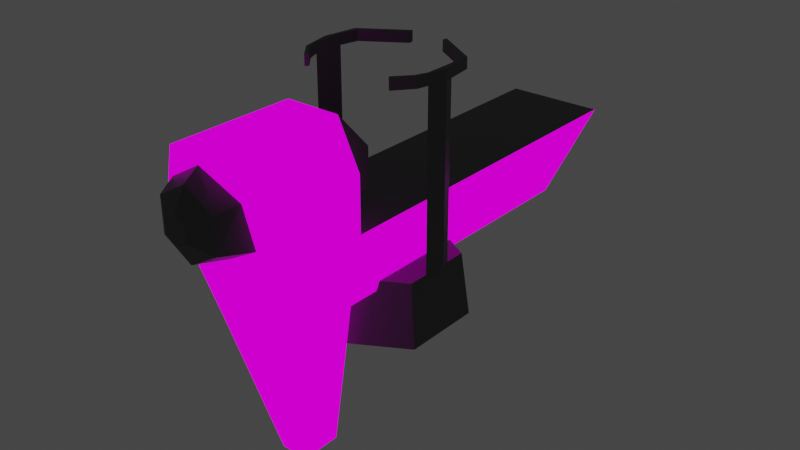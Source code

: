 # Source: light_rail_endcap.blend  (saved by Blender 3.0.42; exported with 4.5.12 LTS)
import bpy
from mathutils import Matrix  # noqa: F401  (used for matrix-valued properties, if any)

bpy.ops.wm.read_factory_settings(use_empty=True)
scene = bpy.context.scene
scene.name = 'Scene'

# ---- collections
col_collection = bpy.data.collections.new('Collection'); scene.collection.children.link(col_collection)

# ---- images (referenced by path relative to the original .blend; pixels are not part of the script)
import os
ASSET_DIR = os.environ.get("B2B_ASSET_DIR", "")  # directory of the original .blend (textures are referenced by path, not embedded)
HERE = os.path.dirname(os.path.abspath(__file__))  # packed textures are extracted next to this script under _unpacked/

def load_image(name, relpath, width, height, colorspace="sRGB"):
    """Load a texture the original file referenced (path relative to the .blend, or extracted next to this script)."""
    p = next((c for c in (os.path.join(HERE, relpath), os.path.join(ASSET_DIR, relpath)) if relpath and os.path.exists(c)), "")
    if p:
        img = bpy.data.images.load(p, check_existing=True)
        img.name = name
    else:  # same state as the original file: an image datablock whose file is absent (Cycles renders it pink)
        img = bpy.data.images.new(name, width, height)
        img.source = "FILE"
        img.filepath = "//" + (relpath or name)
    img.colorspace_settings.name = colorspace
    return img
img_light_rail_endcap_png = load_image('light_rail_endcap.png', 'light_rail_endcap.png', 1024, 1024, 'sRGB')

# ---- materials (node trees are filled in below, after node groups)
mat_light_rail_endcap = bpy.data.materials.new('light_rail_endcap')
mat_light_rail_endcap.use_backface_culling = True
mat_light_rail_endcap.use_transparent_shadow = False
mat_light_rail_endcap.diffuse_color = (0.6939, 0.06301, 0.009134, 1.0)
mat_light_rail_endcap.roughness = 0.0
mat_button_base_black = bpy.data.materials.new('button_base_black')
mat_button_base_black.use_transparent_shadow = False
mat_button_base_black.diffuse_color = (0.07658, 0.07658, 0.07658, 1.0)

# ---- material node trees
mat_light_rail_endcap.use_nodes = True; mat_light_rail_endcap.node_tree.nodes.clear()
_N = mat_light_rail_endcap.node_tree.nodes; _L = mat_light_rail_endcap.node_tree.links
n0 = _N.new('ShaderNodeOutputMaterial'); n0.name = 'Material Output'; n0.location = (604, 277)
n1 = _N.new('ShaderNodeEmission'); n1.name = 'Emission'; n1.location = (409, 265)
n2 = _N.new('ShaderNodeUVMap'); n2.name = 'UV Map'; n2.location = (-747, 359)
n2.uv_map = 'UVMap'
n3 = _N.new('ShaderNodeTexImage'); n3.name = 'Image Texture'; n3.location = (118, 359)
n3.image = img_light_rail_endcap_png
n4 = _N.new('ShaderNodeCombineXYZ'); n4.name = 'Combine XYZ'; n4.location = (-94, 368)
n5 = _N.new('ShaderNodeSeparateXYZ'); n5.name = 'Separate XYZ'; n5.location = (-534, 381)
n6 = _N.new('ShaderNodeClamp'); n6.name = 'Clamp'; n6.location = (-314, 308)
_L.new(n1.outputs[0], n0.inputs[0])
_L.new(n3.outputs[0], n1.inputs[0])
_L.new(n2.outputs[0], n5.inputs[0])
_L.new(n4.outputs[0], n3.inputs[0])
_L.new(n5.outputs[0], n4.inputs[0])
_L.new(n5.outputs[1], n6.inputs[0])
_L.new(n6.outputs[0], n4.inputs[1])
n0.is_active_output = True
mat_button_base_black.use_nodes = True; mat_button_base_black.node_tree.nodes.clear()
_N = mat_button_base_black.node_tree.nodes; _L = mat_button_base_black.node_tree.links
n0 = _N.new('ShaderNodeBsdfPrincipled'); n0.name = 'Principled BSDF'; n0.location = (10, 300)
n0.distribution = 'GGX'
n0.subsurface_method = 'RANDOM_WALK_SKIN'
n0.inputs[0].default_value = (0.08353, 0.08353, 0.08353, 1.0)
n0.inputs[3].default_value = 1.45
n0.inputs[27].default_value = (0.0, 0.0, 0.0, 1.0)
n0.inputs[28].default_value = 1.0
n1 = _N.new('ShaderNodeOutputMaterial'); n1.name = 'Material Output'; n1.location = (300, 300)
_L.new(n0.outputs[0], n1.inputs[0])
n1.is_active_output = True

# ---- world
world_world = bpy.data.worlds.new('World'); scene.world = world_world
world_world.use_nodes = True; world_world.node_tree.nodes.clear()
_N = world_world.node_tree.nodes; _L = world_world.node_tree.links
n0 = _N.new('ShaderNodeOutputWorld'); n0.name = 'World Output'; n0.location = (300, 300)
n1 = _N.new('ShaderNodeBackground'); n1.name = 'Background'; n1.location = (10, 300)
n1.inputs[0].default_value = (0.05088, 0.05088, 0.05088, 1.0)
_L.new(n1.outputs[0], n0.inputs[0])
n0.is_active_output = True
world_world.color = (0.05088, 0.05088, 0.05088)
world_world.use_sun_shadow = False
world_world.sun_shadow_jitter_overblur = 0.0

# ---- meshes
me_light_rail_endcap = bpy.data.meshes.new('light_rail_endcap')
me_light_rail_endcap.from_pydata([(-0.1518, 0.6882, 0.222), (-0.2066, 0.7671, 0.5257), (-0.1518, -0.8976, 0.222), (-0.2066, -1.17, 0.5257), (-0.1518, 0.3569, 0.222), (-0.2066, 0.3577, 0.5257), (0.05838, 0.5226, -0.4052), (-0.05838, 0.5226, -0.4052), (0.05838, 0.3569, -0.4052), (-0.05838, 0.3569, -0.4052), (-0.1142, 0.8718, 0.9406), (-0.1142, 0.3577, 0.9406), (-0.2066, 0.3577, 0.7525), (-0.2066, 0.8243, 0.7525), (0.0, 0.5226, -0.4052), (0.0, 0.3569, -0.4052), (-0.2066, 0.5036, 0.5257), (-0.1655, 0.7079, 0.2978), (-0.2066, 0.637, 0.7525), (-0.1142, 0.6654, 0.9406), (-0.1518, -0.8223, 0.222), (-0.2066, -1.078, 0.5257), (0.1518, 0.6882, 0.222), (0.2066, 0.7671, 0.5257), (0.1518, -0.8976, 0.222), (0.2066, -1.17, 0.5257), (0.1518, 0.3569, 0.222), (0.2066, 0.3577, 0.5257), (-0.05838, 0.5226, -0.4052), (0.05838, 0.5226, -0.4052), (-0.05838, 0.3569, -0.4052), (0.05838, 0.3569, -0.4052), (0.1142, 0.8718, 0.9406), (0.1142, 0.3577, 0.9406), (0.2066, 0.3577, 0.7525), (0.2066, 0.8243, 0.7525), (0.2066, 0.5036, 0.5257), (0.1655, 0.7079, 0.2978), (0.2066, 0.637, 0.7525), (0.1142, 0.6654, 0.9406), (0.1518, -0.8223, 0.222), (0.2066, -1.078, 0.5257), (-1.095e-07, -0.336, 0.0), (-9.813e-08, -0.3012, 0.262), (-0.291, -0.168, 0.0), (-0.2608, -0.1506, 0.262), (-0.291, 0.168, 0.0), (-0.2608, 0.1506, 0.262), (1.388e-07, 0.336, 0.0), (1.245e-07, 0.3012, 0.262), (0.291, 0.168, 0.0), (0.2608, 0.1506, 0.262), (0.291, -0.168, 0.0), (0.2608, -0.1506, 0.262), (-0.2588, -0.0648, 0.2568), (-0.2588, -0.0648, 1.039), (-0.2823, -0.007921, 0.2568), (-0.2823, -0.007921, 1.039), (-0.2588, 0.06435, 0.2568), (-0.2588, 0.06435, 1.039), (-0.2588, -0.0648, 0.9946), (-0.2823, -0.007921, 0.9946), (-0.2588, 0.06435, 0.9946), (-0.2617, -0.1498, 1.039), (-0.2617, -0.1498, 0.9946), (-0.08024, -0.2681, 1.039), (-0.08024, -0.2681, 0.9946), (-0.2428, -0.1407, 1.039), (-0.2428, -0.1407, 0.9946), (-0.07731, -0.2478, 1.039), (-0.07731, -0.2478, 0.9946), (-0.2553, 0.1185, 1.039), (-0.2553, 0.1185, 0.9946), (-0.2397, 0.1137, 1.039), (-0.2397, 0.1137, 0.9946), (-0.1949, 0.192, 1.039), (-0.1949, 0.192, 0.9946), (-0.1829, 0.1801, 1.039), (-0.1829, 0.1801, 0.9946), (0.2588, -0.0648, 0.2568), (0.2588, -0.0648, 1.039), (0.2823, -0.007921, 0.2568), (0.2823, -0.007921, 1.039), (0.2588, 0.06435, 0.2568), (0.2588, 0.06435, 1.039), (0.2588, -0.0648, 0.9946), (0.2823, -0.007921, 0.9946), (0.2588, 0.06435, 0.9946), (0.2617, -0.1498, 1.039), (0.2617, -0.1498, 0.9946), (0.08024, -0.2681, 1.039), (0.08024, -0.2681, 0.9946), (0.2428, -0.1407, 1.039), (0.2428, -0.1407, 0.9946), (0.07731, -0.2478, 1.039), (0.07731, -0.2478, 0.9946), (0.2553, 0.1185, 1.039), (0.2553, 0.1185, 0.9946), (0.2397, 0.1137, 1.039), (0.2397, 0.1137, 0.9946), (0.1949, 0.192, 1.039), (0.1949, 0.192, 0.9946), (0.1829, 0.1801, 1.039), (0.1829, 0.1801, 0.9946), (7.574e-08, 0.2324, 0.8718), (1.176e-07, 0.361, 0.8718), (-0.1347, 0.2324, 0.7941), (-0.1347, 0.361, 0.7941), (-0.1347, 0.2324, 0.6386), (-0.1347, 0.361, 0.6386), (8.933e-08, 0.2324, 0.5609), (1.312e-07, 0.361, 0.5609), (0.1347, 0.2324, 0.6386), (0.1347, 0.361, 0.6386), (0.1347, 0.2324, 0.7941), (0.1347, 0.361, 0.7941), (3.022e-07, 0.9237, 0.5766), (2.502e-07, 0.7664, 0.5314), (-0.121, 0.9237, 0.6465), (-0.1601, 0.7898, 0.6239), (-0.121, 0.9237, 0.7862), (-0.1601, 0.8368, 0.8088), (3.144e-07, 0.9237, 0.8561), (2.969e-07, 0.8603, 0.9012), (0.121, 0.9237, 0.7862), (0.1601, 0.8368, 0.8088), (0.121, 0.9237, 0.6465), (0.1601, 0.7898, 0.6239), (3.191e-07, 0.9733, 0.6598), (-0.04895, 0.9733, 0.6881), (-0.04895, 0.9733, 0.7446), (3.241e-07, 0.9733, 0.7729), (0.04895, 0.9733, 0.7446), (0.04895, 0.9733, 0.6881)], [], [(22, 0, 17, 1, 23, 37), (5, 0, 4), (4, 0, 7, 9), (27, 34, 12, 5), (15, 9, 7, 14), (4, 26, 40, 24, 2, 20), (13, 35, 23, 1), (22, 29, 14, 7, 0), (18, 12, 11, 19), (39, 32, 10, 19), (25, 41, 27, 5, 21, 3), (8, 15, 14, 6), (2, 24, 25, 3), (15, 31, 26, 4, 9), (10, 32, 35, 13), (16, 1, 17), (5, 16, 17, 0), (21, 20, 2, 3), (34, 33, 11, 12), (16, 5, 12, 18), (1, 16, 18, 13), (13, 18, 19, 10), (5, 4, 20, 21), (27, 26, 22), (26, 31, 29, 22), (15, 14, 29, 31), (38, 39, 33, 34), (30, 28, 14, 15), (36, 37, 23), (27, 22, 37, 36), (41, 25, 24, 40), (36, 38, 34, 27), (23, 35, 38, 36), (35, 32, 39, 38), (27, 41, 40, 26), (11, 33, 39, 19), (42, 43, 45, 44), (44, 45, 47, 46), (46, 47, 49, 48), (48, 49, 51, 50), (45, 43, 53, 51, 49, 47), (50, 51, 53, 52), (52, 53, 43, 42), (42, 44, 46, 48, 50, 52), (57, 59, 71), (57, 55, 59), (62, 59, 55, 60), (54, 56, 58), (58, 62, 60, 54), (56, 61, 62, 58), (54, 60, 61, 56), (57, 61, 64, 63), (63, 64, 66, 65), (60, 55, 67, 68), (65, 66, 70, 69), (68, 67, 69, 70), (65, 69, 67, 63), (67, 55, 63), (57, 63, 55), (61, 60, 64), (64, 60, 68), (64, 68, 70, 66), (61, 57, 71, 72), (59, 62, 74, 73), (73, 74, 78, 77), (72, 71, 75, 76), (76, 75, 77, 78), (59, 73, 71), (77, 75, 71, 73), (74, 72, 76, 78), (74, 62, 72), (61, 72, 62), (82, 96, 84), (82, 84, 80), (87, 85, 80, 84), (79, 83, 81), (83, 79, 85, 87), (81, 83, 87, 86), (79, 81, 86, 85), (82, 88, 89, 86), (88, 90, 91, 89), (85, 93, 92, 80), (90, 94, 95, 91), (93, 95, 94, 92), (90, 88, 92, 94), (92, 88, 80), (82, 80, 88), (86, 89, 85), (89, 93, 85), (89, 91, 95, 93), (86, 97, 96, 82), (84, 98, 99, 87), (98, 102, 103, 99), (97, 101, 100, 96), (101, 103, 102, 100), (84, 96, 98), (102, 98, 96, 100), (99, 103, 101, 97), (99, 97, 87), (86, 87, 97), (104, 105, 107, 106), (106, 107, 109, 108), (108, 109, 111, 110), (110, 111, 113, 112), (112, 113, 115, 114), (114, 115, 105, 104), (104, 106, 108, 110, 112, 114), (116, 117, 119, 118), (118, 119, 121, 120), (120, 121, 123, 122), (122, 123, 125, 124), (124, 125, 127, 126), (126, 127, 117, 116), (120, 122, 131, 130), (128, 129, 130, 131, 132, 133), (126, 116, 128, 133), (122, 124, 132, 131), (118, 120, 130, 129), (124, 126, 133, 132), (116, 118, 129, 128)])
me_light_rail_endcap.polygons.foreach_set('material_index', [0, 0, 0, 0, 0, 0, 0, 0, 0, 0, 1, 0, 0, 0, 0, 0, 0, 0, 0, 0, 0, 0, 0, 0, 0, 0, 0, 0, 0, 0, 0, 0, 0, 0, 0, 0, 1, 1, 1, 1, 1, 1, 1, 1, 1, 1, 1, 1, 1, 1, 1, 1, 1, 1, 1, 1, 1, 1, 1, 1, 1, 1, 1, 1, 1, 1, 1, 1, 1, 1, 1, 1, 1, 1, 1, 1, 1, 1, 1, 1, 1, 1, 1, 1, 1, 1, 1, 1, 1, 1, 1, 1, 1, 1, 1, 1, 1, 1, 1, 1, 1, 1, 1, 1, 1, 1, 1, 1, 1, 1, 1, 1, 1, 1, 1, 1, 1, 1, 1, 1])
_uv = me_light_rail_endcap.uv_layers.new(name='UVMap')
_uv.uv.foreach_set('vector', [0.375, 0.75, 0.375, 0.75, 0.4374, 0.75, 0.625, 0.75, 0.625, 0.75, 0.4374, 0.75, -1.673, 1.073, -2.786, 0.05088, -1.67, 0.05088, 0.6254, 0.3037, 0.4209, 0.3188, 0.5165, 0.02984, 0.5777, 0.02377, 0.625, 0.6972, 0.625, 0.6972, 0.625, 0.6972, 0.625, 0.6972, 0.5935, -0.001709, 0.5777, 0.02377, 0.5165, 0.02984, 0.5019, -0.001725, 0.687, 0.8317, 0.687, 0.8317, 0.5011, 0.8317, 0.4892, 0.8317, 0.4892, 0.8317, 0.5011, 0.8317, 0.625, 0.75, 0.625, 0.75, 0.625, 0.75, 0.625, 0.75, 0.4209, 0.3188, 0.5165, 0.02984, 0.5019, -0.001725, 0.5165, 0.02984, 0.4209, 0.3188, -1.47, 0.6615, 2.291, 0.6615, 2.291, 2.231, -1.852, 2.231, 1.464, 0.07665, 1.464, 0.7547, 1.464, 0.7547, 1.464, 0.07665, 0.438, 0.03245, 0.438, 0.04428, 0.438, 0.2296, 0.438, 0.2296, 0.438, 0.04428, 0.438, 0.03245, 0.125, 0.6978, 0.25, 0.6978, 0.25, 0.75, 0.125, 0.75, 0.3455, 0.2736, 0.3455, 0.2736, 0.5955, 0.2736, 0.5955, 0.2736, 0.5935, -0.001709, 0.5777, 0.02377, 0.6254, 0.3037, 0.6254, 0.3037, 0.5777, 0.02377, 0.625, 0.75, 0.625, 0.75, 0.625, 0.75, 0.625, 0.75, 0.03009, -0.08565, 0.03009, 0.7802, -0.7309, 0.7405, -1.673, 1.073, -2.164, 1.073, -2.852, 0.306, -2.786, 0.05088, 0.7569, 0.2127, 0.272, 0.2123, 0.272, 0.09217, 0.7569, 0.06642, 0.625, 0.6972, 0.625, 0.6972, 0.625, 0.6972, 0.625, 0.6972, 0.3266, -1.231, 2.291, -1.231, 2.291, 0.6615, -1.47, 0.6615, 0.03009, 0.7804, 0.03009, -0.08544, 0.7753, 0.1602, 0.7753, 0.7757, 0.7753, 0.7757, 0.7753, 0.1602, 1.464, 0.07553, 1.464, 0.7536, -1.673, 1.073, -1.67, 0.05088, 2.299, 0.05088, 3.16, 1.073, -1.673, 1.073, -1.67, 0.05088, -2.786, 0.05088, 0.6254, 0.3037, 0.5777, 0.02377, 0.5165, 0.02984, 0.4209, 0.3188, 0.5935, -0.001709, 0.5019, -0.001725, 0.5165, 0.02984, 0.5777, 0.02377, -1.47, 0.6615, -1.852, 2.231, 2.291, 2.231, 2.291, 0.6615, 0.125, 0.6978, 0.125, 0.75, 0.25, 0.75, 0.25, 0.6978, 0.03009, -0.08565, -0.7309, 0.7405, 0.03009, 0.7802, -1.673, 1.073, -2.786, 0.05088, -2.852, 0.306, -2.164, 1.073, 0.7569, 0.2127, 0.7569, 0.06642, 0.272, 0.09217, 0.272, 0.2123, 0.3266, -1.231, -1.47, 0.6615, 2.291, 0.6615, 2.291, -1.231, 0.03009, 0.7804, 0.7753, 0.7757, 0.7753, 0.1602, 0.03009, -0.08544, 0.7753, 0.7757, 1.464, 0.7536, 1.464, 0.07553, 0.7753, 0.1602, -1.673, 1.073, 3.16, 1.073, 2.299, 0.05088, -1.67, 0.05088, 0.1721, 0.9717, 0.1721, 0.9717, 0.7956, 0.9717, 0.7956, 0.9717, 1.0, 0.5, 1.0, 1.0, 0.8333, 1.0, 0.8333, 0.5, 0.8333, 0.5, 0.8333, 1.0, 0.6667, 1.0, 0.6667, 0.5, 0.6667, 0.5, 0.6667, 1.0, 0.5, 1.0, 0.5, 0.5, 0.5, 0.5, 0.5, 1.0, 0.3333, 1.0, 0.3333, 0.5, 0.4578, 0.37, 0.25, 0.49, 0.04215, 0.37, 0.04215, 0.13, 0.25, 0.01, 0.4578, 0.13, 0.3333, 0.5, 0.3333, 1.0, 0.1667, 1.0, 0.1667, 0.5, 0.1667, 0.5, 0.1667, 1.0, -8.941e-08, 1.0, -8.941e-08, 0.5, 0.75, 0.49, 0.9578, 0.37, 0.9578, 0.13, 0.75, 0.01, 0.5422, 0.13, 0.5422, 0.37, 0.6667, 1.0, 0.04215, 0.13, 0.6667, 1.0, 0.4578, 0.13, 0.25, 0.49, 0.04215, 0.13, 0.3333, 0.75, 0.3333, 1.0, -5.96e-08, 1.0, -5.96e-08, 0.75, 0.75, 0.49, 0.9578, 0.13, 0.5422, 0.13, 0.3333, 0.5, 0.3333, 0.75, -5.96e-08, 0.75, -5.96e-08, 0.5, 0.6667, 0.5, 0.6667, 0.75, 0.3333, 0.75, 0.3333, 0.5, 1.0, 0.5, 1.0, 0.75, 0.6667, 0.75, 0.6667, 0.5, 0.6667, 1.0, 0.6667, 0.75, 0.6667, 0.75, 0.6667, 1.0, 0.6667, 1.0, 0.6667, 0.75, 0.6667, 0.75, 0.6667, 1.0, 1.0, 0.75, 1.0, 1.0, 1.0, 1.0, 1.0, 0.75, 0.6667, 1.0, 0.6667, 0.75, 1.0, 0.75, 1.0, 1.0, 1.0, 0.75, 1.0, 1.0, 1.0, 1.0, 1.0, 0.75, 0.6667, 1.0, 1.0, 1.0, 1.0, 1.0, 0.6667, 1.0, 1.0, 1.0, 1.0, 1.0, 0.6667, 1.0, 0.0, 0.0, 0.0, 0.0, 0.0, 0.0, 0.6667, 0.75, 1.0, 0.75, 0.6667, 0.75, 0.6667, 0.75, 1.0, 0.75, -5.96e-08, 0.75, 0.6667, 0.75, -5.96e-08, 0.75, 1.0, 0.75, 0.6667, 0.75, 0.6667, 0.75, 0.6667, 1.0, 0.6667, 1.0, 0.6667, 0.75, 0.3333, 1.0, 0.3333, 0.75, 0.3333, 0.75, 0.3333, 1.0, 0.3333, 1.0, 0.3333, 0.75, 0.3333, 0.75, 0.3333, 1.0, 0.6667, 0.75, 0.6667, 1.0, 0.6667, 1.0, 0.6667, 0.75, 0.6667, 0.75, 0.6667, 1.0, 0.3333, 1.0, 0.3333, 0.75, 0.04215, 0.13, 0.3333, 1.0, 0.6667, 1.0, 0.3333, 1.0, 0.6667, 1.0, 0.6667, 1.0, 0.3333, 1.0, 0.3333, 0.75, 0.6667, 0.75, 0.6667, 0.75, 0.3333, 0.75, 0.3333, 0.75, 0.3333, 0.75, 0.6667, 0.75, 0.6667, 0.75, 0.6667, 0.75, 0.3333, 0.75, 0.6667, 1.0, 0.6667, 1.0, 0.04215, 0.13, 0.4578, 0.13, 0.04215, 0.13, 0.25, 0.49, 0.3333, 0.75, -5.96e-08, 0.75, -5.96e-08, 1.0, 0.3333, 1.0, 0.75, 0.49, 0.5422, 0.13, 0.9578, 0.13, 0.3333, 0.5, -5.96e-08, 0.5, -5.96e-08, 0.75, 0.3333, 0.75, 0.6667, 0.5, 0.3333, 0.5, 0.3333, 0.75, 0.6667, 0.75, 1.0, 0.5, 0.6667, 0.5, 0.6667, 0.75, 1.0, 0.75, 0.6667, 1.0, 0.6667, 1.0, 0.6667, 0.75, 0.6667, 0.75, 0.6667, 1.0, 0.6667, 1.0, 0.6667, 0.75, 0.6667, 0.75, 1.0, 0.75, 1.0, 0.75, 1.0, 1.0, 1.0, 1.0, 0.6667, 1.0, 1.0, 1.0, 1.0, 0.75, 0.6667, 0.75, 1.0, 0.75, 1.0, 0.75, 1.0, 1.0, 1.0, 1.0, 0.6667, 1.0, 0.6667, 1.0, 1.0, 1.0, 1.0, 1.0, 1.0, 1.0, 0.6667, 1.0, 1.0, 1.0, 0.0, 0.0, 0.0, 0.0, 0.0, 0.0, 0.6667, 0.75, 0.6667, 0.75, 1.0, 0.75, 0.6667, 0.75, -5.96e-08, 0.75, 1.0, 0.75, 0.6667, 0.75, 0.6667, 0.75, 1.0, 0.75, -5.96e-08, 0.75, 0.6667, 0.75, 0.6667, 0.75, 0.6667, 1.0, 0.6667, 1.0, 0.3333, 1.0, 0.3333, 1.0, 0.3333, 0.75, 0.3333, 0.75, 0.3333, 1.0, 0.3333, 1.0, 0.3333, 0.75, 0.3333, 0.75, 0.6667, 0.75, 0.6667, 0.75, 0.6667, 1.0, 0.6667, 1.0, 0.6667, 0.75, 0.3333, 0.75, 0.3333, 1.0, 0.6667, 1.0, 0.04215, 0.13, 0.6667, 1.0, 0.3333, 1.0, 0.3333, 1.0, 0.3333, 1.0, 0.6667, 1.0, 0.6667, 1.0, 0.3333, 0.75, 0.3333, 0.75, 0.6667, 0.75, 0.6667, 0.75, 0.3333, 0.75, 0.6667, 0.75, 0.3333, 0.75, 0.6667, 0.75, 0.3333, 0.75, 0.6667, 0.75, 1.0, 0.5, 1.0, 1.0, 0.8333, 1.0, 0.8333, 0.5, 0.8333, 0.5, 0.8333, 1.0, 0.6667, 1.0, 0.6667, 0.5, 0.6667, 0.5, 0.6667, 1.0, 0.5, 1.0, 0.5, 0.5, 0.5, 0.5, 0.5, 1.0, 0.3333, 1.0, 0.3333, 0.5, 0.3333, 0.5, 0.3333, 1.0, 0.1667, 1.0, 0.1667, 0.5, 0.1667, 0.5, 0.1667, 1.0, -8.941e-08, 1.0, -8.941e-08, 0.5, 0.75, 0.49, 0.9578, 0.37, 0.9578, 0.13, 0.75, 0.01, 0.5422, 0.13, 0.5422, 0.37, 1.0, 0.5, 1.0, 1.0, 0.8333, 1.0, 0.8333, 0.5, 0.8333, 0.5, 0.8333, 1.0, 0.6667, 1.0, 0.6667, 0.5, 0.6667, 0.5, 0.6667, 1.0, 0.5, 1.0, 0.5, 0.5, 0.5, 0.5, 0.5, 1.0, 0.3333, 1.0, 0.3333, 0.5, 0.3333, 0.5, 0.3333, 1.0, 0.1667, 1.0, 0.1667, 0.5, 0.1667, 0.5, 0.1667, 1.0, -8.941e-08, 1.0, -8.941e-08, 0.5, 0.6667, 0.5, 0.5, 0.5, 0.5, 0.5, 0.6667, 0.5, 1.0, 0.5, 0.8333, 0.5, 0.6667, 0.5, 0.5, 0.5, 0.3333, 0.5, 0.1667, 0.5, 0.1667, 0.5, -8.941e-08, 0.5, -8.941e-08, 0.5, 0.1667, 0.5, 0.5, 0.5, 0.3333, 0.5, 0.3333, 0.5, 0.5, 0.5, 0.8333, 0.5, 0.6667, 0.5, 0.6667, 0.5, 0.8333, 0.5, 0.3333, 0.5, 0.1667, 0.5, 0.1667, 0.5, 0.3333, 0.5, 1.0, 0.5, 0.8333, 0.5, 0.8333, 0.5, 1.0, 0.5])
_ca = me_light_rail_endcap.color_attributes.new('Col', 'BYTE_COLOR', 'CORNER')
_ca.data.foreach_set('color', [0.3325, 0.1384, 0.1329, 1.0, 0.3325, 0.1384, 0.1329, 1.0, 0.3278, 0.1356, 0.1301, 1.0, 0.3231, 0.1329, 0.1274, 1.0, 0.3231, 0.1329, 0.1274, 1.0, 0.3278, 0.1356, 0.1301, 1.0, 0.3231, 0.1329, 0.1274, 1.0, 0.3325, 0.1384, 0.1329, 1.0, 0.3325, 0.1384, 0.1329, 1.0, 0.3325, 0.1384, 0.1329, 1.0, 0.3325, 0.1384, 0.1329, 1.0, 0.3564, 0.147, 0.1413, 1.0, 0.3564, 0.147, 0.1413, 1.0, 0.3231, 0.1329, 0.1274, 1.0, 0.314, 0.1301, 0.1248, 1.0, 0.314, 0.1301, 0.1248, 1.0, 0.3231, 0.1329, 0.1274, 1.0, 0.3564, 0.147, 0.1413, 1.0, 0.3564, 0.147, 0.1413, 1.0, 0.3564, 0.147, 0.1413, 1.0, 0.3564, 0.147, 0.1413, 1.0, 0.3325, 0.1384, 0.1329, 1.0, 0.3325, 0.1384, 0.1329, 1.0, 0.3325, 0.1384, 0.1329, 1.0, 0.3325, 0.1384, 0.1329, 1.0, 0.3325, 0.1384, 0.1329, 1.0, 0.3325, 0.1384, 0.1329, 1.0, 0.314, 0.1301, 0.1248, 1.0, 0.314, 0.1301, 0.1248, 1.0, 0.3231, 0.1329, 0.1274, 1.0, 0.3231, 0.1329, 0.1274, 1.0, 0.3325, 0.1384, 0.1329, 1.0, 0.3564, 0.147, 0.1413, 1.0, 0.3564, 0.147, 0.1413, 1.0, 0.3564, 0.147, 0.1413, 1.0, 0.3325, 0.1384, 0.1329, 1.0, 0.314, 0.1301, 0.1248, 1.0, 0.314, 0.1301, 0.1248, 1.0, 0.305, 0.1274, 0.1221, 1.0, 0.305, 0.1274, 0.1221, 1.0, 0.305, 0.1274, 0.1221, 1.0, 0.305, 0.1274, 0.1221, 1.0, 0.305, 0.1274, 0.1221, 1.0, 0.305, 0.1274, 0.1221, 1.0, 0.3231, 0.1329, 0.1274, 1.0, 0.3231, 0.1329, 0.1274, 1.0, 0.3231, 0.1329, 0.1274, 1.0, 0.3231, 0.1329, 0.1274, 1.0, 0.3231, 0.1329, 0.1274, 1.0, 0.3231, 0.1329, 0.1274, 1.0, 0.3564, 0.147, 0.1413, 1.0, 0.3564, 0.147, 0.1413, 1.0, 0.3564, 0.147, 0.1413, 1.0, 0.3564, 0.147, 0.1413, 1.0, 0.3325, 0.1384, 0.1329, 1.0, 0.3325, 0.1384, 0.1329, 1.0, 0.3231, 0.1329, 0.1274, 1.0, 0.3231, 0.1329, 0.1274, 1.0, 0.3564, 0.147, 0.1413, 1.0, 0.3564, 0.147, 0.1413, 1.0, 0.3325, 0.1384, 0.1329, 1.0, 0.3325, 0.1384, 0.1329, 1.0, 0.3564, 0.147, 0.1413, 1.0, 0.305, 0.1274, 0.1221, 1.0, 0.305, 0.1274, 0.1221, 1.0, 0.314, 0.1301, 0.1248, 1.0, 0.314, 0.1301, 0.1248, 1.0, 0.3231, 0.1329, 0.1274, 1.0, 0.3231, 0.1329, 0.1274, 1.0, 0.3278, 0.1356, 0.1301, 1.0, 0.3231, 0.1329, 0.1274, 1.0, 0.3231, 0.1329, 0.1274, 1.0, 0.3278, 0.1356, 0.1301, 1.0, 0.3325, 0.1384, 0.1329, 1.0, 0.3231, 0.1329, 0.1274, 1.0, 0.3325, 0.1384, 0.1329, 1.0, 0.3325, 0.1384, 0.1329, 1.0, 0.3231, 0.1329, 0.1274, 1.0, 0.314, 0.1301, 0.1248, 1.0, 0.305, 0.1274, 0.1221, 1.0, 0.305, 0.1274, 0.1221, 1.0, 0.314, 0.1301, 0.1248, 1.0, 0.3231, 0.1329, 0.1274, 1.0, 0.3231, 0.1329, 0.1274, 1.0, 0.314, 0.1301, 0.1248, 1.0, 0.314, 0.1301, 0.1248, 1.0, 0.3231, 0.1329, 0.1274, 1.0, 0.3231, 0.1329, 0.1274, 1.0, 0.314, 0.1301, 0.1248, 1.0, 0.314, 0.1301, 0.1248, 1.0, 0.314, 0.1301, 0.1248, 1.0, 0.314, 0.1301, 0.1248, 1.0, 0.305, 0.1274, 0.1221, 1.0, 0.305, 0.1274, 0.1221, 1.0, 0.3231, 0.1329, 0.1274, 1.0, 0.3325, 0.1384, 0.1329, 1.0, 0.3325, 0.1384, 0.1329, 1.0, 0.3231, 0.1329, 0.1274, 1.0, 0.3231, 0.1329, 0.1274, 1.0, 0.3325, 0.1384, 0.1329, 1.0, 0.3325, 0.1384, 0.1329, 1.0, 0.3325, 0.1384, 0.1329, 1.0, 0.3564, 0.147, 0.1413, 1.0, 0.3564, 0.147, 0.1413, 1.0, 0.3325, 0.1384, 0.1329, 1.0, 0.3564, 0.147, 0.1413, 1.0, 0.3564, 0.147, 0.1413, 1.0, 0.3564, 0.147, 0.1413, 1.0, 0.3564, 0.147, 0.1413, 1.0, 0.314, 0.1301, 0.1248, 1.0, 0.305, 0.1274, 0.1221, 1.0, 0.305, 0.1274, 0.1221, 1.0, 0.314, 0.1301, 0.1248, 1.0, 0.3564, 0.147, 0.1413, 1.0, 0.3564, 0.147, 0.1413, 1.0, 0.3564, 0.147, 0.1413, 1.0, 0.3564, 0.147, 0.1413, 1.0, 0.3231, 0.1329, 0.1274, 1.0, 0.3278, 0.1356, 0.1301, 1.0, 0.3231, 0.1329, 0.1274, 1.0, 0.3231, 0.1329, 0.1274, 1.0, 0.3325, 0.1384, 0.1329, 1.0, 0.3278, 0.1356, 0.1301, 1.0, 0.3231, 0.1329, 0.1274, 1.0, 0.3231, 0.1329, 0.1274, 1.0, 0.3231, 0.1329, 0.1274, 1.0, 0.3325, 0.1384, 0.1329, 1.0, 0.3325, 0.1384, 0.1329, 1.0, 0.3231, 0.1329, 0.1274, 1.0, 0.314, 0.1301, 0.1248, 1.0, 0.314, 0.1301, 0.1248, 1.0, 0.3231, 0.1329, 0.1274, 1.0, 0.3231, 0.1329, 0.1274, 1.0, 0.314, 0.1301, 0.1248, 1.0, 0.314, 0.1301, 0.1248, 1.0, 0.3231, 0.1329, 0.1274, 1.0, 0.314, 0.1301, 0.1248, 1.0, 0.305, 0.1274, 0.1221, 1.0, 0.305, 0.1274, 0.1221, 1.0, 0.314, 0.1301, 0.1248, 1.0, 0.3231, 0.1329, 0.1274, 1.0, 0.3231, 0.1329, 0.1274, 1.0, 0.3325, 0.1384, 0.1329, 1.0, 0.3325, 0.1384, 0.1329, 1.0, 0.305, 0.1274, 0.1221, 1.0, 0.305, 0.1274, 0.1221, 1.0, 0.305, 0.1274, 0.1221, 1.0, 0.305, 0.1274, 0.1221, 1.0, 1.0, 1.0, 1.0, 1.0, 1.0, 1.0, 1.0, 1.0, 1.0, 1.0, 1.0, 1.0, 1.0, 1.0, 1.0, 1.0, 1.0, 1.0, 1.0, 1.0, 1.0, 1.0, 1.0, 1.0, 1.0, 1.0, 1.0, 1.0, 1.0, 1.0, 1.0, 1.0, 1.0, 1.0, 1.0, 1.0, 1.0, 1.0, 1.0, 1.0, 1.0, 1.0, 1.0, 1.0, 1.0, 1.0, 1.0, 1.0, 1.0, 1.0, 1.0, 1.0, 1.0, 1.0, 1.0, 1.0, 1.0, 1.0, 1.0, 1.0, 1.0, 1.0, 1.0, 1.0, 1.0, 1.0, 1.0, 1.0, 1.0, 1.0, 1.0, 1.0, 1.0, 1.0, 1.0, 1.0, 1.0, 1.0, 1.0, 1.0, 1.0, 1.0, 1.0, 1.0, 1.0, 1.0, 1.0, 1.0, 1.0, 1.0, 1.0, 1.0, 1.0, 1.0, 1.0, 1.0, 1.0, 1.0, 1.0, 1.0, 1.0, 1.0, 1.0, 1.0, 1.0, 1.0, 1.0, 1.0, 1.0, 1.0, 1.0, 1.0, 1.0, 1.0, 1.0, 1.0, 1.0, 1.0, 1.0, 1.0, 1.0, 1.0, 1.0, 1.0, 1.0, 1.0, 1.0, 1.0, 1.0, 1.0, 1.0, 1.0, 1.0, 1.0, 1.0, 1.0, 1.0, 1.0, 1.0, 1.0, 1.0, 1.0, 1.0, 1.0, 1.0, 1.0, 1.0, 1.0, 1.0, 1.0, 1.0, 1.0, 1.0, 1.0, 1.0, 1.0, 1.0, 1.0, 1.0, 1.0, 1.0, 1.0, 1.0, 1.0, 1.0, 1.0, 1.0, 1.0, 1.0, 1.0, 1.0, 1.0, 1.0, 1.0, 1.0, 1.0, 1.0, 1.0, 1.0, 1.0, 1.0, 1.0, 1.0, 1.0, 1.0, 1.0, 1.0, 1.0, 1.0, 1.0, 1.0, 1.0, 1.0, 1.0, 1.0, 1.0, 1.0, 1.0, 1.0, 1.0, 1.0, 1.0, 1.0, 1.0, 1.0, 1.0, 1.0, 1.0, 1.0, 1.0, 1.0, 1.0, 1.0, 1.0, 1.0, 1.0, 1.0, 1.0, 1.0, 1.0, 1.0, 1.0, 1.0, 1.0, 1.0, 1.0, 1.0, 1.0, 1.0, 1.0, 1.0, 1.0, 1.0, 1.0, 1.0, 1.0, 1.0, 1.0, 1.0, 1.0, 1.0, 1.0, 1.0, 1.0, 1.0, 1.0, 1.0, 1.0, 1.0, 1.0, 1.0, 1.0, 1.0, 1.0, 1.0, 1.0, 1.0, 1.0, 1.0, 1.0, 1.0, 1.0, 1.0, 1.0, 1.0, 1.0, 1.0, 1.0, 1.0, 1.0, 1.0, 1.0, 1.0, 1.0, 1.0, 1.0, 1.0, 1.0, 1.0, 1.0, 1.0, 1.0, 1.0, 1.0, 1.0, 1.0, 1.0, 1.0, 1.0, 1.0, 1.0, 1.0, 1.0, 1.0, 1.0, 1.0, 1.0, 1.0, 1.0, 1.0, 1.0, 1.0, 1.0, 1.0, 1.0, 1.0, 1.0, 1.0, 1.0, 1.0, 1.0, 1.0, 1.0, 1.0, 1.0, 1.0, 1.0, 1.0, 1.0, 1.0, 1.0, 1.0, 1.0, 1.0, 1.0, 1.0, 1.0, 1.0, 1.0, 1.0, 1.0, 1.0, 1.0, 1.0, 1.0, 1.0, 1.0, 1.0, 1.0, 1.0, 1.0, 1.0, 1.0, 1.0, 1.0, 1.0, 1.0, 1.0, 1.0, 1.0, 1.0, 1.0, 1.0, 1.0, 1.0, 1.0, 1.0, 1.0, 1.0, 1.0, 1.0, 1.0, 1.0, 1.0, 1.0, 1.0, 1.0, 1.0, 1.0, 1.0, 1.0, 1.0, 1.0, 1.0, 1.0, 1.0, 1.0, 1.0, 1.0, 1.0, 1.0, 1.0, 1.0, 1.0, 1.0, 1.0, 1.0, 1.0, 1.0, 1.0, 1.0, 1.0, 1.0, 1.0, 1.0, 1.0, 1.0, 1.0, 1.0, 1.0, 1.0, 1.0, 1.0, 1.0, 1.0, 1.0, 1.0, 1.0, 1.0, 1.0, 1.0, 1.0, 1.0, 1.0, 1.0, 1.0, 1.0, 1.0, 1.0, 1.0, 1.0, 1.0, 1.0, 1.0, 1.0, 1.0, 1.0, 1.0, 1.0, 1.0, 1.0, 1.0, 1.0, 1.0, 1.0, 1.0, 1.0, 1.0, 1.0, 1.0, 1.0, 1.0, 1.0, 1.0, 1.0, 1.0, 1.0, 1.0, 1.0, 1.0, 1.0, 1.0, 1.0, 1.0, 1.0, 1.0, 1.0, 1.0, 1.0, 1.0, 1.0, 1.0, 1.0, 1.0, 1.0, 1.0, 1.0, 1.0, 1.0, 1.0, 1.0, 1.0, 1.0, 1.0, 1.0, 1.0, 1.0, 1.0, 1.0, 1.0, 1.0, 1.0, 1.0, 1.0, 1.0, 1.0, 1.0, 1.0, 1.0, 1.0, 1.0, 1.0, 1.0, 1.0, 1.0, 1.0, 1.0, 1.0, 1.0, 1.0, 1.0, 1.0, 1.0, 1.0, 1.0, 1.0, 1.0, 1.0, 1.0, 1.0, 1.0, 1.0, 1.0, 1.0, 1.0, 1.0, 1.0, 1.0, 1.0, 1.0, 1.0, 1.0, 1.0, 1.0, 1.0, 1.0, 1.0, 1.0, 1.0, 1.0, 1.0, 1.0, 1.0, 1.0, 1.0, 1.0, 1.0, 1.0, 1.0, 1.0, 1.0, 1.0, 1.0, 1.0, 1.0, 1.0, 1.0, 1.0, 1.0, 1.0, 1.0, 1.0, 1.0, 1.0, 1.0, 1.0, 1.0, 1.0, 1.0, 1.0, 1.0, 1.0, 1.0, 1.0, 1.0, 1.0, 1.0, 1.0, 1.0, 1.0, 1.0, 1.0, 1.0, 1.0, 1.0, 1.0, 1.0, 1.0, 1.0, 1.0, 1.0, 1.0, 1.0, 1.0, 1.0, 1.0, 1.0, 1.0, 1.0, 1.0, 1.0, 1.0, 1.0, 1.0, 1.0, 1.0, 1.0, 1.0, 1.0, 1.0, 1.0, 1.0, 1.0, 1.0, 1.0, 1.0, 1.0, 1.0, 1.0, 1.0, 1.0, 1.0, 1.0, 1.0, 1.0, 1.0, 1.0, 1.0, 1.0, 1.0, 1.0, 1.0, 1.0, 1.0, 1.0, 1.0, 1.0, 1.0, 1.0, 1.0, 1.0, 1.0, 1.0, 1.0, 1.0, 1.0, 1.0, 1.0, 1.0, 1.0, 1.0, 1.0, 1.0, 1.0, 1.0, 1.0, 1.0, 1.0, 1.0, 1.0, 1.0, 1.0, 1.0, 1.0, 1.0, 1.0, 1.0, 1.0, 1.0, 1.0, 1.0, 1.0, 1.0, 1.0, 1.0, 1.0, 1.0, 1.0, 1.0, 1.0, 1.0, 1.0, 1.0, 1.0, 1.0, 1.0, 1.0, 1.0, 1.0, 1.0, 1.0, 1.0, 1.0, 1.0, 1.0, 1.0, 1.0, 1.0, 1.0, 1.0, 1.0, 1.0, 1.0, 1.0, 1.0, 1.0, 1.0, 1.0, 1.0, 1.0, 1.0, 1.0, 1.0, 1.0, 1.0, 1.0, 1.0, 1.0, 1.0, 1.0, 1.0, 1.0, 1.0, 1.0, 1.0, 1.0, 1.0, 1.0, 1.0, 1.0, 1.0, 1.0, 1.0, 1.0, 1.0, 1.0, 1.0, 1.0, 1.0, 1.0, 1.0, 1.0, 1.0, 1.0, 1.0, 1.0, 1.0, 1.0, 1.0, 1.0, 1.0, 1.0, 1.0, 1.0, 1.0, 1.0, 1.0, 1.0, 1.0, 1.0, 1.0, 1.0, 1.0, 1.0, 1.0, 1.0, 1.0, 1.0, 1.0, 1.0, 1.0, 1.0, 1.0, 1.0, 1.0, 1.0, 1.0, 1.0, 1.0, 1.0, 1.0, 1.0, 1.0, 1.0, 1.0, 1.0, 1.0, 1.0, 1.0, 1.0, 1.0, 1.0, 1.0, 1.0, 1.0, 1.0, 1.0, 1.0, 1.0, 1.0, 1.0, 1.0, 1.0, 1.0, 1.0, 1.0, 1.0, 1.0, 1.0, 1.0, 1.0, 1.0, 1.0, 1.0, 1.0, 1.0, 1.0, 1.0, 1.0, 1.0, 1.0, 1.0, 1.0, 1.0, 1.0, 1.0, 1.0, 1.0, 1.0, 1.0, 1.0, 1.0, 1.0, 1.0, 1.0, 1.0, 1.0, 1.0, 1.0, 1.0, 1.0, 1.0, 1.0, 1.0, 1.0, 1.0, 1.0, 1.0, 1.0, 1.0, 1.0, 1.0, 1.0, 1.0, 1.0, 1.0, 1.0, 1.0, 1.0, 1.0, 1.0, 1.0, 1.0, 1.0, 1.0, 1.0, 1.0, 1.0, 1.0, 1.0, 1.0, 1.0, 1.0, 1.0, 1.0, 1.0, 1.0, 1.0, 1.0, 1.0, 1.0, 1.0, 1.0, 1.0, 1.0, 1.0, 1.0, 1.0, 1.0, 1.0, 1.0, 1.0, 1.0, 1.0, 1.0, 1.0, 1.0, 1.0, 1.0, 1.0, 1.0, 1.0, 1.0, 1.0, 1.0, 1.0, 1.0, 1.0, 1.0, 1.0, 1.0, 1.0, 1.0, 1.0, 1.0, 1.0, 1.0, 1.0, 1.0, 1.0, 1.0, 1.0, 1.0, 1.0, 1.0, 1.0, 1.0, 1.0, 1.0, 1.0, 1.0, 1.0, 1.0, 1.0, 1.0, 1.0, 1.0, 1.0, 1.0, 1.0, 1.0, 1.0, 1.0, 1.0, 1.0, 1.0, 1.0, 1.0, 1.0, 1.0, 1.0, 1.0, 1.0, 1.0, 1.0, 1.0, 1.0, 1.0, 1.0, 1.0, 1.0, 1.0, 1.0, 1.0, 1.0, 1.0, 1.0, 1.0, 1.0, 1.0, 1.0, 1.0, 1.0, 1.0, 1.0, 1.0, 1.0, 1.0, 1.0, 1.0, 1.0, 1.0, 1.0, 1.0, 1.0, 1.0, 1.0, 1.0, 1.0, 1.0, 1.0, 1.0, 1.0, 1.0, 1.0, 1.0, 1.0, 1.0, 1.0, 1.0, 1.0, 1.0, 1.0, 1.0, 1.0, 1.0, 1.0, 1.0, 1.0, 1.0, 1.0, 1.0, 1.0, 1.0, 1.0, 1.0, 1.0, 1.0, 1.0, 1.0, 1.0, 1.0, 1.0, 1.0, 1.0, 1.0, 1.0, 1.0, 1.0, 1.0, 1.0, 1.0, 1.0, 1.0, 1.0, 1.0, 1.0, 1.0, 1.0, 1.0, 1.0, 1.0, 1.0, 1.0, 1.0, 1.0, 1.0, 1.0, 1.0, 1.0, 1.0, 1.0, 1.0, 1.0, 1.0, 1.0, 1.0, 1.0, 1.0, 1.0, 1.0, 1.0, 1.0, 1.0, 1.0, 1.0, 1.0, 1.0, 1.0, 1.0, 1.0, 1.0, 1.0, 1.0, 1.0, 1.0, 1.0, 1.0, 1.0, 1.0, 1.0, 1.0, 1.0, 1.0, 1.0, 1.0, 1.0, 1.0, 1.0, 1.0, 1.0, 1.0, 1.0, 1.0, 1.0, 1.0, 1.0, 1.0, 1.0, 1.0, 1.0, 1.0, 1.0, 1.0, 1.0, 1.0, 1.0, 1.0, 1.0, 1.0, 1.0, 1.0, 1.0, 1.0, 1.0, 1.0, 1.0, 1.0, 1.0, 1.0, 1.0, 1.0, 1.0, 1.0, 1.0, 1.0, 1.0, 1.0, 1.0, 1.0, 1.0, 1.0, 1.0, 1.0, 1.0, 1.0, 1.0, 1.0, 1.0, 1.0, 1.0, 1.0, 1.0, 1.0, 1.0, 1.0, 1.0, 1.0, 1.0, 1.0, 1.0, 1.0, 1.0, 1.0, 1.0, 1.0, 1.0, 1.0, 1.0, 1.0, 1.0, 1.0, 1.0, 1.0, 1.0, 1.0, 1.0, 1.0, 1.0, 1.0, 1.0, 1.0, 1.0, 1.0, 1.0, 1.0, 1.0, 1.0, 1.0, 1.0, 1.0, 1.0, 1.0, 1.0, 1.0, 1.0, 1.0, 1.0, 1.0, 1.0, 1.0, 1.0, 1.0, 1.0, 1.0, 1.0, 1.0, 1.0, 1.0, 1.0, 1.0, 1.0, 1.0, 1.0, 1.0, 1.0, 1.0, 1.0, 1.0, 1.0, 1.0, 1.0, 1.0, 1.0, 1.0, 1.0, 1.0, 1.0, 1.0, 1.0, 1.0, 1.0, 1.0, 1.0, 1.0, 1.0, 1.0, 1.0, 1.0, 1.0, 1.0, 1.0, 1.0, 1.0, 1.0, 1.0, 1.0, 1.0, 1.0, 1.0, 1.0, 1.0, 1.0, 1.0, 1.0, 1.0, 1.0, 1.0, 1.0, 1.0, 1.0, 1.0, 1.0, 1.0, 1.0, 1.0, 1.0, 1.0, 1.0, 1.0, 1.0, 1.0, 1.0, 1.0, 1.0, 1.0, 1.0, 1.0, 1.0, 1.0, 1.0, 1.0, 1.0, 1.0, 1.0, 1.0, 1.0, 1.0, 1.0, 1.0, 1.0, 1.0, 1.0, 1.0, 1.0, 1.0, 1.0, 1.0, 1.0, 1.0, 1.0, 1.0, 1.0, 1.0, 1.0, 1.0, 1.0, 1.0, 1.0, 1.0, 1.0, 1.0, 1.0, 1.0, 1.0, 1.0])
me_light_rail_endcap.materials.append(mat_light_rail_endcap)
me_light_rail_endcap.materials.append(mat_button_base_black)
me_light_rail_endcap.use_remesh_fix_poles = True
me_light_rail_endcap.use_remesh_preserve_attributes = False
me_light_rail_endcap.update()

# ---- objects
ob_light_rail_endcap = bpy.data.objects.new('light_rail_endcap', me_light_rail_endcap)

# ---- transforms, parenting, visibility, modifiers, constraints
ob_light_rail_endcap.location = (0.0, 0.0, 0.0)
ob_light_rail_endcap.rotation_euler = (0.0, -0.0, 3.142)

# ---- collection membership
col_collection.objects.link(ob_light_rail_endcap)

# ---- scene / render settings (as saved in the file)
scene.frame_start = 1; scene.frame_end = 250; scene.frame_set(1)
scene.render.engine = 'BLENDER_EEVEE_NEXT'
scene.cycles.sampling_pattern = 'TABULATED_SOBOL'
scene.cycles.use_light_tree = False
scene.view_settings.view_transform = 'Filmic'
bpy.context.view_layer.update()

# ---- added for rendering (the .blend has no active camera): camera
cam_auto = bpy.data.cameras.new('AutoCamera')
cam_auto.lens = 50.0
cam_auto.sensor_width = 36.0
cam_auto.clip_end = 1000.0
ob_auto_camera = bpy.data.objects.new('AutoCamera', cam_auto)
scene.collection.objects.link(ob_auto_camera)
ob_auto_camera.location = (2.45083, -2.84279, 2.27743)
ob_auto_camera.rotation_euler = (1.09748, -7.21219e-08, 0.694738)
scene.camera = ob_auto_camera
bpy.context.view_layer.update()
